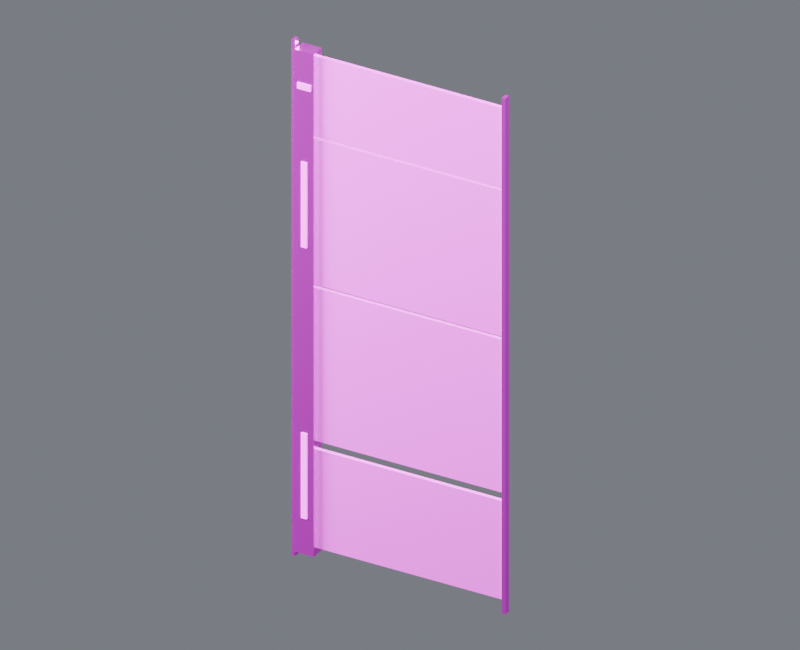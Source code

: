 # Source: wall_skin_south_06.blend  (saved by Blender 4.5.87; exported with 4.5.12 LTS)
import bpy
from mathutils import Matrix  # noqa: F401  (used for matrix-valued properties, if any)

bpy.ops.wm.read_factory_settings(use_empty=True)
scene = bpy.context.scene
scene.name = 'Component_wall_skin_south_06'

# ---- collections
col_01______wall_skin_south_06 = bpy.data.collections.new('01_制作组件_wall_skin_south_06'); scene.collection.children.link(col_01______wall_skin_south_06)
col_south_06 = bpy.data.collections.new('装甲墙_SOUTH_06_制作源'); col_01______wall_skin_south_06.children.link(col_south_06)
col_02______wall_skin_south_06 = bpy.data.collections.new('02_游戏输出_wall_skin_south_06'); scene.collection.children.link(col_02______wall_skin_south_06)
col_south_06_1 = bpy.data.collections.new('装甲墙_SOUTH_06_输出包'); col_02______wall_skin_south_06.children.link(col_south_06_1)
col_90_preview_component_wall_skin_south_06 = bpy.data.collections.new('90_Preview_Component_wall_skin_south_06'); scene.collection.children.link(col_90_preview_component_wall_skin_south_06)

# ---- images (referenced by path relative to the original .blend; pixels are not part of the script)
import os
ASSET_DIR = os.environ.get("B2B_ASSET_DIR", "")  # directory of the original .blend (textures are referenced by path, not embedded)
HERE = os.path.dirname(os.path.abspath(__file__))  # packed textures are extracted next to this script under _unpacked/

def load_image(name, relpath, width, height, colorspace="sRGB"):
    """Load a texture the original file referenced (path relative to the .blend, or extracted next to this script)."""
    p = next((c for c in (os.path.join(HERE, relpath), os.path.join(ASSET_DIR, relpath)) if relpath and os.path.exists(c)), "")
    if p:
        img = bpy.data.images.load(p, check_existing=True)
        img.name = name
    else:  # same state as the original file: an image datablock whose file is absent (Cycles renders it pink)
        img = bpy.data.images.new(name, width, height)
        img.source = "FILE"
        img.filepath = "//" + (relpath or name)
    img.colorspace_settings.name = colorspace
    return img
img_10x10_512_png = load_image('设施低亮多巴胺色盘_10x10_512.png', '设施低亮多巴胺色盘_10x10_512.png', 1024, 1024, 'sRGB')

# ---- materials (node trees are filled in below, after node groups)
mat_02 = bpy.data.materials.new('02_细腻哑光_青绿大面')
mat_01 = bpy.data.materials.new('01_精工金属_紫色骨架')
mat_04_______ui = bpy.data.materials.new('04_柔和自发光_UI灯光')

# ---- material node trees
mat_02.use_nodes = True; mat_02.node_tree.nodes.clear()
_N = mat_02.node_tree.nodes; _L = mat_02.node_tree.links
n0 = _N.new('ShaderNodeOutputMaterial'); n0.name = '材质输出'; n0.location = (0, 0)
n1 = _N.new('ShaderNodeBsdfPrincipled'); n1.name = 'Principled BSDF'; n1.location = (0, 0)
n1.inputs[1].default_value = 0.03
n1.inputs[2].default_value = 0.7
n2 = _N.new('ShaderNodeUVMap'); n2.name = 'UV 贴图'; n2.location = (0, 0)
n2.uv_map = 'PaletteUV'
n3 = _N.new('ShaderNodeTexImage'); n3.name = '图像纹理'; n3.location = (0, 0)
n3.image = img_10x10_512_png
n3.interpolation = 'Closest'
_L.new(n1.outputs[0], n0.inputs[0])
_L.new(n2.outputs[0], n3.inputs[0])
_L.new(n3.outputs[0], n1.inputs[0])
n0.is_active_output = True
mat_01.use_nodes = True; mat_01.node_tree.nodes.clear()
_N = mat_01.node_tree.nodes; _L = mat_01.node_tree.links
n0 = _N.new('ShaderNodeOutputMaterial'); n0.name = '材质输出'; n0.location = (0, 0)
n1 = _N.new('ShaderNodeBsdfPrincipled'); n1.name = 'Principled BSDF'; n1.location = (0, 0)
n1.inputs[1].default_value = 0.86
n1.inputs[2].default_value = 0.29
n1.inputs[19].default_value = 0.16
n2 = _N.new('ShaderNodeUVMap'); n2.name = 'UV 贴图'; n2.location = (0, 0)
n2.uv_map = 'PaletteUV'
n3 = _N.new('ShaderNodeTexImage'); n3.name = '图像纹理'; n3.location = (0, 0)
n3.image = img_10x10_512_png
n3.interpolation = 'Closest'
_L.new(n1.outputs[0], n0.inputs[0])
_L.new(n2.outputs[0], n3.inputs[0])
_L.new(n3.outputs[0], n1.inputs[0])
n0.is_active_output = True
mat_04_______ui.use_nodes = True; mat_04_______ui.node_tree.nodes.clear()
_N = mat_04_______ui.node_tree.nodes; _L = mat_04_______ui.node_tree.links
n0 = _N.new('ShaderNodeOutputMaterial'); n0.name = '材质输出'; n0.location = (0, 0)
n1 = _N.new('ShaderNodeBsdfPrincipled'); n1.name = 'Principled BSDF'; n1.location = (0, 0)
n1.inputs[2].default_value = 0.38
n1.inputs[28].default_value = 1.6
n2 = _N.new('ShaderNodeUVMap'); n2.name = 'UV 贴图'; n2.location = (0, 0)
n2.uv_map = 'PaletteUV'
n3 = _N.new('ShaderNodeTexImage'); n3.name = '图像纹理'; n3.location = (0, 0)
n3.image = img_10x10_512_png
n3.interpolation = 'Closest'
_L.new(n1.outputs[0], n0.inputs[0])
_L.new(n2.outputs[0], n3.inputs[0])
_L.new(n3.outputs[0], n1.inputs[0])
_L.new(n3.outputs[0], n1.inputs[27])
n0.is_active_output = True

# ---- world
world_component_studio = bpy.data.worlds.new('Component_Studio'); scene.world = world_component_studio
world_component_studio.use_nodes = True; world_component_studio.node_tree.nodes.clear()
_N = world_component_studio.node_tree.nodes; _L = world_component_studio.node_tree.links
n0 = _N.new('ShaderNodeBackground'); n0.name = '背景'; n0.location = (-200, 100)
n0.inputs[0].default_value = (0.3, 0.32, 0.36, 1.0)
n0.inputs[1].default_value = 0.45
n1 = _N.new('ShaderNodeOutputWorld'); n1.name = '世界输出'; n1.location = (200, 100)
_L.new(n0.outputs[0], n1.inputs[0])
n1.is_active_output = True

# ---- cameras
cam_camera_component_wall_skin_south_06 = bpy.data.cameras.new('Camera_Component_wall_skin_south_06')
cam_camera_component_wall_skin_south_06.type = 'ORTHO'
cam_camera_component_wall_skin_south_06.ortho_scale = 15.99

# ---- lights
light_key_component_wall_skin_south_06 = bpy.data.lights.new('Key_Component_wall_skin_south_06', 'AREA')
light_key_component_wall_skin_south_06.energy = 2.782e+04
light_key_component_wall_skin_south_06.size = 12.79
light_fill_component_wall_skin_south_06 = bpy.data.lights.new('Fill_Component_wall_skin_south_06', 'AREA')
light_fill_component_wall_skin_south_06.energy = 1.636e+04
light_fill_component_wall_skin_south_06.size = 12.79
light_rim_component_wall_skin_south_06 = bpy.data.lights.new('Rim_Component_wall_skin_south_06', 'AREA')
light_rim_component_wall_skin_south_06.energy = 2.127e+04
light_rim_component_wall_skin_south_06.size = 12.79

# ---- meshes
me_south_06______00_mesh = bpy.data.meshes.new('装甲墙_SOUTH_06_制作_部件00_Mesh')
me_south_06______00_mesh.from_pydata([(-2.435, -0.045, 0.305), (2.435, -0.045, 0.305), (2.435, 0.045, 0.305), (-2.435, 0.045, 0.305), (-2.435, -0.045, 2.555), (2.435, -0.045, 2.555), (2.435, 0.045, 2.555), (-2.435, 0.045, 2.555), (-2.435, -0.045, 2.75), (2.435, -0.045, 2.75), (2.435, 0.045, 2.75), (-2.435, 0.045, 2.75), (-2.435, -0.045, 6.25), (2.435, -0.045, 6.25), (2.435, 0.045, 6.25), (-2.435, 0.045, 6.25), (-2.435, -0.045, 6.32), (2.435, -0.045, 6.32), (2.435, 0.045, 6.32), (-2.435, 0.045, 6.32), (-2.435, -0.045, 9.66), (2.435, -0.045, 9.66), (2.435, 0.045, 9.66), (-2.435, 0.045, 9.66), (-2.435, -0.045, 9.71), (2.435, -0.045, 9.71), (2.435, 0.045, 9.71), (-2.435, 0.045, 9.71), (-2.435, -0.045, 11.55), (2.435, -0.045, 11.55), (2.435, 0.045, 11.55), (-2.435, 0.045, 11.55)], [], [(0, 3, 2, 1), (4, 5, 6, 7), (0, 1, 5, 4), (1, 2, 6, 5), (2, 3, 7, 6), (3, 0, 4, 7), (8, 11, 10, 9), (12, 13, 14, 15), (8, 9, 13, 12), (9, 10, 14, 13), (10, 11, 15, 14), (11, 8, 12, 15), (16, 19, 18, 17), (20, 21, 22, 23), (16, 17, 21, 20), (17, 18, 22, 21), (18, 19, 23, 22), (19, 16, 20, 23), (24, 27, 26, 25), (28, 29, 30, 31), (24, 25, 29, 28), (25, 26, 30, 29), (26, 27, 31, 30), (27, 24, 28, 31)])
_uv = me_south_06______00_mesh.uv_layers.new(name='PaletteUV')
_uv.uv.foreach_set('vector', [0.972, 0.75, 0.95, 0.772, 0.928, 0.75, 0.95, 0.728, 0.972, 0.75, 0.95, 0.772, 0.928, 0.75, 0.95, 0.728, 0.972, 0.75, 0.95, 0.772, 0.928, 0.75, 0.95, 0.728, 0.972, 0.75, 0.95, 0.772, 0.928, 0.75, 0.95, 0.728, 0.972, 0.75, 0.95, 0.772, 0.928, 0.75, 0.95, 0.728, 0.972, 0.75, 0.95, 0.772, 0.928, 0.75, 0.95, 0.728, 0.972, 0.75, 0.95, 0.772, 0.928, 0.75, 0.95, 0.728, 0.972, 0.75, 0.95, 0.772, 0.928, 0.75, 0.95, 0.728, 0.972, 0.75, 0.95, 0.772, 0.928, 0.75, 0.95, 0.728, 0.972, 0.75, 0.95, 0.772, 0.928, 0.75, 0.95, 0.728, 0.972, 0.75, 0.95, 0.772, 0.928, 0.75, 0.95, 0.728, 0.972, 0.75, 0.95, 0.772, 0.928, 0.75, 0.95, 0.728, 0.972, 0.75, 0.95, 0.772, 0.928, 0.75, 0.95, 0.728, 0.972, 0.75, 0.95, 0.772, 0.928, 0.75, 0.95, 0.728, 0.972, 0.75, 0.95, 0.772, 0.928, 0.75, 0.95, 0.728, 0.972, 0.75, 0.95, 0.772, 0.928, 0.75, 0.95, 0.728, 0.972, 0.75, 0.95, 0.772, 0.928, 0.75, 0.95, 0.728, 0.972, 0.75, 0.95, 0.772, 0.928, 0.75, 0.95, 0.728, 0.972, 0.75, 0.95, 0.772, 0.928, 0.75, 0.95, 0.728, 0.972, 0.75, 0.95, 0.772, 0.928, 0.75, 0.95, 0.728, 0.972, 0.75, 0.95, 0.772, 0.928, 0.75, 0.95, 0.728, 0.972, 0.75, 0.95, 0.772, 0.928, 0.75, 0.95, 0.728, 0.972, 0.75, 0.95, 0.772, 0.928, 0.75, 0.95, 0.728, 0.972, 0.75, 0.95, 0.772, 0.928, 0.75, 0.95, 0.728])
me_south_06______00_mesh.materials.append(mat_02)
me_south_06______00_mesh.update()
me_south_06______01_mesh = bpy.data.meshes.new('装甲墙_SOUTH_06_制作_部件01_Mesh')
me_south_06______01_mesh.from_pydata([(-2.463, -0.075, 0.0), (-2.378, -0.075, 0.0), (-2.378, 0.075, 0.0), (-2.463, 0.075, 0.0), (-2.463, -0.075, 11.8), (-2.378, -0.075, 11.8), (-2.378, 0.075, 11.8), (-2.463, 0.075, 11.8), (2.377, -0.075, 0.0), (2.462, -0.075, 0.0), (2.462, 0.075, 0.0), (2.377, 0.075, 0.0), (2.377, -0.075, 11.8), (2.462, -0.075, 11.8), (2.462, 0.075, 11.8), (2.377, 0.075, 11.8), (-2.34, -0.16, 0.15), (-1.9, -0.16, 0.15), (-1.9, 0.16, 0.15), (-2.34, 0.16, 0.15), (-2.34, -0.16, 11.65), (-1.9, -0.16, 11.65), (-1.9, 0.16, 11.65), (-2.34, 0.16, 11.65)], [], [(0, 3, 2, 1), (4, 5, 6, 7), (0, 1, 5, 4), (1, 2, 6, 5), (2, 3, 7, 6), (3, 0, 4, 7), (8, 11, 10, 9), (12, 13, 14, 15), (8, 9, 13, 12), (9, 10, 14, 13), (10, 11, 15, 14), (11, 8, 12, 15), (16, 19, 18, 17), (20, 21, 22, 23), (16, 17, 21, 20), (17, 18, 22, 21), (18, 19, 23, 22), (19, 16, 20, 23)])
_uv = me_south_06______01_mesh.uv_layers.new(name='PaletteUV')
_uv.uv.foreach_set('vector', [0.972, 0.65, 0.95, 0.672, 0.928, 0.65, 0.95, 0.628, 0.972, 0.65, 0.95, 0.672, 0.928, 0.65, 0.95, 0.628, 0.972, 0.65, 0.95, 0.672, 0.928, 0.65, 0.95, 0.628, 0.972, 0.65, 0.95, 0.672, 0.928, 0.65, 0.95, 0.628, 0.972, 0.65, 0.95, 0.672, 0.928, 0.65, 0.95, 0.628, 0.972, 0.65, 0.95, 0.672, 0.928, 0.65, 0.95, 0.628, 0.972, 0.65, 0.95, 0.672, 0.928, 0.65, 0.95, 0.628, 0.972, 0.65, 0.95, 0.672, 0.928, 0.65, 0.95, 0.628, 0.972, 0.65, 0.95, 0.672, 0.928, 0.65, 0.95, 0.628, 0.972, 0.65, 0.95, 0.672, 0.928, 0.65, 0.95, 0.628, 0.972, 0.65, 0.95, 0.672, 0.928, 0.65, 0.95, 0.628, 0.972, 0.65, 0.95, 0.672, 0.928, 0.65, 0.95, 0.628, 0.972, 0.95, 0.95, 0.972, 0.928, 0.95, 0.95, 0.928, 0.972, 0.95, 0.95, 0.972, 0.928, 0.95, 0.95, 0.928, 0.972, 0.95, 0.95, 0.972, 0.928, 0.95, 0.95, 0.928, 0.972, 0.95, 0.95, 0.972, 0.928, 0.95, 0.95, 0.928, 0.972, 0.95, 0.95, 0.972, 0.928, 0.95, 0.95, 0.928, 0.972, 0.95, 0.95, 0.972, 0.928, 0.95, 0.95, 0.928])
me_south_06______01_mesh.materials.append(mat_01)
me_south_06______01_mesh.update()
me_south_06________mesh = bpy.data.meshes.new('装甲墙_SOUTH_06_制作_自发光_Mesh')
me_south_06________mesh.from_pydata([(-2.185, -0.18, 0.975), (-2.055, -0.18, 0.975), (-2.055, 0.18, 0.975), (-2.185, 0.18, 0.975), (-2.185, -0.18, 2.925), (-2.055, -0.18, 2.925), (-2.055, 0.18, 2.925), (-2.185, 0.18, 2.925), (-2.185, -0.18, 7.175), (-2.055, -0.18, 7.175), (-2.055, 0.18, 7.175), (-2.185, 0.18, 7.175), (-2.185, -0.18, 9.125), (-2.055, -0.18, 9.125), (-2.055, 0.18, 9.125), (-2.185, 0.18, 9.125), (-2.275, -0.18, 10.78), (-1.965, -0.18, 10.78), (-1.965, 0.18, 10.78), (-2.275, 0.18, 10.78), (-2.275, -0.18, 10.92), (-1.965, -0.18, 10.92), (-1.965, 0.18, 10.92), (-2.275, 0.18, 10.92)], [], [(0, 3, 2, 1), (4, 5, 6, 7), (0, 1, 5, 4), (1, 2, 6, 5), (2, 3, 7, 6), (3, 0, 4, 7), (8, 11, 10, 9), (12, 13, 14, 15), (8, 9, 13, 12), (9, 10, 14, 13), (10, 11, 15, 14), (11, 8, 12, 15), (16, 19, 18, 17), (20, 21, 22, 23), (16, 17, 21, 20), (17, 18, 22, 21), (18, 19, 23, 22), (19, 16, 20, 23)])
_uv = me_south_06________mesh.uv_layers.new(name='PaletteUV')
_uv.uv.foreach_set('vector', [0.472, 0.85, 0.45, 0.872, 0.428, 0.85, 0.45, 0.828, 0.472, 0.85, 0.45, 0.872, 0.428, 0.85, 0.45, 0.828, 0.472, 0.85, 0.45, 0.872, 0.428, 0.85, 0.45, 0.828, 0.472, 0.85, 0.45, 0.872, 0.428, 0.85, 0.45, 0.828, 0.472, 0.85, 0.45, 0.872, 0.428, 0.85, 0.45, 0.828, 0.472, 0.85, 0.45, 0.872, 0.428, 0.85, 0.45, 0.828, 0.472, 0.85, 0.45, 0.872, 0.428, 0.85, 0.45, 0.828, 0.472, 0.85, 0.45, 0.872, 0.428, 0.85, 0.45, 0.828, 0.472, 0.85, 0.45, 0.872, 0.428, 0.85, 0.45, 0.828, 0.472, 0.85, 0.45, 0.872, 0.428, 0.85, 0.45, 0.828, 0.472, 0.85, 0.45, 0.872, 0.428, 0.85, 0.45, 0.828, 0.472, 0.85, 0.45, 0.872, 0.428, 0.85, 0.45, 0.828, 0.472, 0.85, 0.45, 0.872, 0.428, 0.85, 0.45, 0.828, 0.472, 0.85, 0.45, 0.872, 0.428, 0.85, 0.45, 0.828, 0.472, 0.85, 0.45, 0.872, 0.428, 0.85, 0.45, 0.828, 0.472, 0.85, 0.45, 0.872, 0.428, 0.85, 0.45, 0.828, 0.472, 0.85, 0.45, 0.872, 0.428, 0.85, 0.45, 0.828, 0.472, 0.85, 0.45, 0.872, 0.428, 0.85, 0.45, 0.828])
me_south_06________mesh.materials.append(mat_04_______ui)
me_south_06________mesh.update()
me_south_06______00_mesh_1 = bpy.data.meshes.new('装甲墙_SOUTH_06_输出_部件00_Mesh')
me_south_06______00_mesh_1.from_pydata([(-2.435, -0.045, 0.305), (2.435, -0.045, 0.305), (2.435, 0.045, 0.305), (-2.435, 0.045, 0.305), (-2.435, -0.045, 2.555), (2.435, -0.045, 2.555), (2.435, 0.045, 2.555), (-2.435, 0.045, 2.555), (-2.435, -0.045, 2.75), (2.435, -0.045, 2.75), (2.435, 0.045, 2.75), (-2.435, 0.045, 2.75), (-2.435, -0.045, 6.25), (2.435, -0.045, 6.25), (2.435, 0.045, 6.25), (-2.435, 0.045, 6.25), (-2.435, -0.045, 6.32), (2.435, -0.045, 6.32), (2.435, 0.045, 6.32), (-2.435, 0.045, 6.32), (-2.435, -0.045, 9.66), (2.435, -0.045, 9.66), (2.435, 0.045, 9.66), (-2.435, 0.045, 9.66), (-2.435, -0.045, 9.71), (2.435, -0.045, 9.71), (2.435, 0.045, 9.71), (-2.435, 0.045, 9.71), (-2.435, -0.045, 11.55), (2.435, -0.045, 11.55), (2.435, 0.045, 11.55), (-2.435, 0.045, 11.55)], [], [(0, 3, 2, 1), (4, 5, 6, 7), (0, 1, 5, 4), (1, 2, 6, 5), (2, 3, 7, 6), (3, 0, 4, 7), (8, 11, 10, 9), (12, 13, 14, 15), (8, 9, 13, 12), (9, 10, 14, 13), (10, 11, 15, 14), (11, 8, 12, 15), (16, 19, 18, 17), (20, 21, 22, 23), (16, 17, 21, 20), (17, 18, 22, 21), (18, 19, 23, 22), (19, 16, 20, 23), (24, 27, 26, 25), (28, 29, 30, 31), (24, 25, 29, 28), (25, 26, 30, 29), (26, 27, 31, 30), (27, 24, 28, 31)])
_uv = me_south_06______00_mesh_1.uv_layers.new(name='PaletteUV')
_uv.uv.foreach_set('vector', [0.972, 0.75, 0.95, 0.772, 0.928, 0.75, 0.95, 0.728, 0.972, 0.75, 0.95, 0.772, 0.928, 0.75, 0.95, 0.728, 0.972, 0.75, 0.95, 0.772, 0.928, 0.75, 0.95, 0.728, 0.972, 0.75, 0.95, 0.772, 0.928, 0.75, 0.95, 0.728, 0.972, 0.75, 0.95, 0.772, 0.928, 0.75, 0.95, 0.728, 0.972, 0.75, 0.95, 0.772, 0.928, 0.75, 0.95, 0.728, 0.972, 0.75, 0.95, 0.772, 0.928, 0.75, 0.95, 0.728, 0.972, 0.75, 0.95, 0.772, 0.928, 0.75, 0.95, 0.728, 0.972, 0.75, 0.95, 0.772, 0.928, 0.75, 0.95, 0.728, 0.972, 0.75, 0.95, 0.772, 0.928, 0.75, 0.95, 0.728, 0.972, 0.75, 0.95, 0.772, 0.928, 0.75, 0.95, 0.728, 0.972, 0.75, 0.95, 0.772, 0.928, 0.75, 0.95, 0.728, 0.972, 0.75, 0.95, 0.772, 0.928, 0.75, 0.95, 0.728, 0.972, 0.75, 0.95, 0.772, 0.928, 0.75, 0.95, 0.728, 0.972, 0.75, 0.95, 0.772, 0.928, 0.75, 0.95, 0.728, 0.972, 0.75, 0.95, 0.772, 0.928, 0.75, 0.95, 0.728, 0.972, 0.75, 0.95, 0.772, 0.928, 0.75, 0.95, 0.728, 0.972, 0.75, 0.95, 0.772, 0.928, 0.75, 0.95, 0.728, 0.972, 0.75, 0.95, 0.772, 0.928, 0.75, 0.95, 0.728, 0.972, 0.75, 0.95, 0.772, 0.928, 0.75, 0.95, 0.728, 0.972, 0.75, 0.95, 0.772, 0.928, 0.75, 0.95, 0.728, 0.972, 0.75, 0.95, 0.772, 0.928, 0.75, 0.95, 0.728, 0.972, 0.75, 0.95, 0.772, 0.928, 0.75, 0.95, 0.728, 0.972, 0.75, 0.95, 0.772, 0.928, 0.75, 0.95, 0.728])
me_south_06______00_mesh_1.materials.append(mat_02)
me_south_06______00_mesh_1.update()
me_south_06______01_mesh_1 = bpy.data.meshes.new('装甲墙_SOUTH_06_输出_部件01_Mesh')
me_south_06______01_mesh_1.from_pydata([(-2.463, -0.075, 0.0), (-2.378, -0.075, 0.0), (-2.378, 0.075, 0.0), (-2.463, 0.075, 0.0), (-2.463, -0.075, 11.8), (-2.378, -0.075, 11.8), (-2.378, 0.075, 11.8), (-2.463, 0.075, 11.8), (2.377, -0.075, 0.0), (2.462, -0.075, 0.0), (2.462, 0.075, 0.0), (2.377, 0.075, 0.0), (2.377, -0.075, 11.8), (2.462, -0.075, 11.8), (2.462, 0.075, 11.8), (2.377, 0.075, 11.8), (-2.34, -0.16, 0.15), (-1.9, -0.16, 0.15), (-1.9, 0.16, 0.15), (-2.34, 0.16, 0.15), (-2.34, -0.16, 11.65), (-1.9, -0.16, 11.65), (-1.9, 0.16, 11.65), (-2.34, 0.16, 11.65)], [], [(0, 3, 2, 1), (4, 5, 6, 7), (0, 1, 5, 4), (1, 2, 6, 5), (2, 3, 7, 6), (3, 0, 4, 7), (8, 11, 10, 9), (12, 13, 14, 15), (8, 9, 13, 12), (9, 10, 14, 13), (10, 11, 15, 14), (11, 8, 12, 15), (16, 19, 18, 17), (20, 21, 22, 23), (16, 17, 21, 20), (17, 18, 22, 21), (18, 19, 23, 22), (19, 16, 20, 23)])
_uv = me_south_06______01_mesh_1.uv_layers.new(name='PaletteUV')
_uv.uv.foreach_set('vector', [0.972, 0.65, 0.95, 0.672, 0.928, 0.65, 0.95, 0.628, 0.972, 0.65, 0.95, 0.672, 0.928, 0.65, 0.95, 0.628, 0.972, 0.65, 0.95, 0.672, 0.928, 0.65, 0.95, 0.628, 0.972, 0.65, 0.95, 0.672, 0.928, 0.65, 0.95, 0.628, 0.972, 0.65, 0.95, 0.672, 0.928, 0.65, 0.95, 0.628, 0.972, 0.65, 0.95, 0.672, 0.928, 0.65, 0.95, 0.628, 0.972, 0.65, 0.95, 0.672, 0.928, 0.65, 0.95, 0.628, 0.972, 0.65, 0.95, 0.672, 0.928, 0.65, 0.95, 0.628, 0.972, 0.65, 0.95, 0.672, 0.928, 0.65, 0.95, 0.628, 0.972, 0.65, 0.95, 0.672, 0.928, 0.65, 0.95, 0.628, 0.972, 0.65, 0.95, 0.672, 0.928, 0.65, 0.95, 0.628, 0.972, 0.65, 0.95, 0.672, 0.928, 0.65, 0.95, 0.628, 0.972, 0.95, 0.95, 0.972, 0.928, 0.95, 0.95, 0.928, 0.972, 0.95, 0.95, 0.972, 0.928, 0.95, 0.95, 0.928, 0.972, 0.95, 0.95, 0.972, 0.928, 0.95, 0.95, 0.928, 0.972, 0.95, 0.95, 0.972, 0.928, 0.95, 0.95, 0.928, 0.972, 0.95, 0.95, 0.972, 0.928, 0.95, 0.95, 0.928, 0.972, 0.95, 0.95, 0.972, 0.928, 0.95, 0.95, 0.928])
me_south_06______01_mesh_1.materials.append(mat_01)
me_south_06______01_mesh_1.update()
me_south_06________mesh_1 = bpy.data.meshes.new('装甲墙_SOUTH_06_输出_自发光_Mesh')
me_south_06________mesh_1.from_pydata([(-2.185, -0.18, 0.975), (-2.055, -0.18, 0.975), (-2.055, 0.18, 0.975), (-2.185, 0.18, 0.975), (-2.185, -0.18, 2.925), (-2.055, -0.18, 2.925), (-2.055, 0.18, 2.925), (-2.185, 0.18, 2.925), (-2.185, -0.18, 7.175), (-2.055, -0.18, 7.175), (-2.055, 0.18, 7.175), (-2.185, 0.18, 7.175), (-2.185, -0.18, 9.125), (-2.055, -0.18, 9.125), (-2.055, 0.18, 9.125), (-2.185, 0.18, 9.125), (-2.275, -0.18, 10.78), (-1.965, -0.18, 10.78), (-1.965, 0.18, 10.78), (-2.275, 0.18, 10.78), (-2.275, -0.18, 10.92), (-1.965, -0.18, 10.92), (-1.965, 0.18, 10.92), (-2.275, 0.18, 10.92)], [], [(0, 3, 2, 1), (4, 5, 6, 7), (0, 1, 5, 4), (1, 2, 6, 5), (2, 3, 7, 6), (3, 0, 4, 7), (8, 11, 10, 9), (12, 13, 14, 15), (8, 9, 13, 12), (9, 10, 14, 13), (10, 11, 15, 14), (11, 8, 12, 15), (16, 19, 18, 17), (20, 21, 22, 23), (16, 17, 21, 20), (17, 18, 22, 21), (18, 19, 23, 22), (19, 16, 20, 23)])
_uv = me_south_06________mesh_1.uv_layers.new(name='PaletteUV')
_uv.uv.foreach_set('vector', [0.472, 0.85, 0.45, 0.872, 0.428, 0.85, 0.45, 0.828, 0.472, 0.85, 0.45, 0.872, 0.428, 0.85, 0.45, 0.828, 0.472, 0.85, 0.45, 0.872, 0.428, 0.85, 0.45, 0.828, 0.472, 0.85, 0.45, 0.872, 0.428, 0.85, 0.45, 0.828, 0.472, 0.85, 0.45, 0.872, 0.428, 0.85, 0.45, 0.828, 0.472, 0.85, 0.45, 0.872, 0.428, 0.85, 0.45, 0.828, 0.472, 0.85, 0.45, 0.872, 0.428, 0.85, 0.45, 0.828, 0.472, 0.85, 0.45, 0.872, 0.428, 0.85, 0.45, 0.828, 0.472, 0.85, 0.45, 0.872, 0.428, 0.85, 0.45, 0.828, 0.472, 0.85, 0.45, 0.872, 0.428, 0.85, 0.45, 0.828, 0.472, 0.85, 0.45, 0.872, 0.428, 0.85, 0.45, 0.828, 0.472, 0.85, 0.45, 0.872, 0.428, 0.85, 0.45, 0.828, 0.472, 0.85, 0.45, 0.872, 0.428, 0.85, 0.45, 0.828, 0.472, 0.85, 0.45, 0.872, 0.428, 0.85, 0.45, 0.828, 0.472, 0.85, 0.45, 0.872, 0.428, 0.85, 0.45, 0.828, 0.472, 0.85, 0.45, 0.872, 0.428, 0.85, 0.45, 0.828, 0.472, 0.85, 0.45, 0.872, 0.428, 0.85, 0.45, 0.828, 0.472, 0.85, 0.45, 0.872, 0.428, 0.85, 0.45, 0.828])
me_south_06________mesh_1.materials.append(mat_04_______ui)
me_south_06________mesh_1.update()

# ---- objects
ob_root_wall_skin_south_06 = bpy.data.objects.new('ROOT_wall_skin_south_06_制作源', None)
ob_south_06______00 = bpy.data.objects.new('装甲墙_SOUTH_06_制作_部件00', me_south_06______00_mesh)
ob_south_06______01 = bpy.data.objects.new('装甲墙_SOUTH_06_制作_部件01', me_south_06______01_mesh)
ob_south_06 = bpy.data.objects.new('装甲墙_SOUTH_06_制作_自发光', me_south_06________mesh)
ob_root_wall_skin_south_06_1 = bpy.data.objects.new('ROOT_wall_skin_south_06_组件', None)
ob_south_06______00_1 = bpy.data.objects.new('装甲墙_SOUTH_06_输出_部件00', me_south_06______00_mesh_1)
ob_south_06______01_1 = bpy.data.objects.new('装甲墙_SOUTH_06_输出_部件01', me_south_06______01_mesh_1)
ob_south_06_1 = bpy.data.objects.new('装甲墙_SOUTH_06_输出_自发光', me_south_06________mesh_1)
ob_camera_component_wall_skin_south_06 = bpy.data.objects.new('Camera_Component_wall_skin_south_06', cam_camera_component_wall_skin_south_06)
ob_key_component_wall_skin_south_06 = bpy.data.objects.new('Key_Component_wall_skin_south_06', light_key_component_wall_skin_south_06)
ob_fill_component_wall_skin_south_06 = bpy.data.objects.new('Fill_Component_wall_skin_south_06', light_fill_component_wall_skin_south_06)
ob_rim_component_wall_skin_south_06 = bpy.data.objects.new('Rim_Component_wall_skin_south_06', light_rim_component_wall_skin_south_06)

# ---- transforms, parenting, visibility, modifiers, constraints
ob_root_wall_skin_south_06.location = (0.0, 0.0, 0.0)
ob_south_06______00.parent = ob_root_wall_skin_south_06
ob_south_06______00.location = (0.0, 0.0, 0.0)
ob_south_06______01.parent = ob_root_wall_skin_south_06
ob_south_06______01.location = (0.0, 0.0, 0.0)
ob_south_06.parent = ob_root_wall_skin_south_06
ob_south_06.location = (0.0, 0.0, 0.0)
ob_root_wall_skin_south_06_1.location = (0.0, 0.0, 0.0)
ob_south_06______00_1.parent = ob_root_wall_skin_south_06_1
ob_south_06______00_1.location = (0.0, 0.0, 0.0)
ob_south_06______01_1.parent = ob_root_wall_skin_south_06_1
ob_south_06______01_1.location = (0.0, 0.0, 0.0)
ob_south_06_1.parent = ob_root_wall_skin_south_06_1
ob_south_06_1.location = (0.0, 0.0, 0.0)
ob_camera_component_wall_skin_south_06.location = (11.08, -19.4, 18.37)
ob_camera_component_wall_skin_south_06.rotation_euler = (1.062, -1.142e-08, 0.5191)
ob_key_component_wall_skin_south_06.location = (10.23, -20.47, 36.6)
ob_key_component_wall_skin_south_06.rotation_euler = (0.6405, 3.874e-08, 0.4636)
ob_fill_component_wall_skin_south_06.location = (-20.47, -10.23, 16.13)
ob_fill_component_wall_skin_south_06.rotation_euler = (1.15, 1.404e-08, -1.107)
ob_rim_component_wall_skin_south_06.location = (10.23, 20.47, 26.37)
ob_rim_component_wall_skin_south_06.rotation_euler = (0.8411, -2.635e-08, 2.678)

# ---- collection membership
col_south_06.objects.link(ob_root_wall_skin_south_06)
col_south_06.objects.link(ob_south_06______00)
col_south_06.objects.link(ob_south_06______01)
col_south_06.objects.link(ob_south_06)
col_south_06_1.objects.link(ob_root_wall_skin_south_06_1)
col_south_06_1.objects.link(ob_south_06______00_1)
col_south_06_1.objects.link(ob_south_06______01_1)
col_south_06_1.objects.link(ob_south_06_1)
col_90_preview_component_wall_skin_south_06.objects.link(ob_camera_component_wall_skin_south_06)
col_90_preview_component_wall_skin_south_06.objects.link(ob_key_component_wall_skin_south_06)
col_90_preview_component_wall_skin_south_06.objects.link(ob_fill_component_wall_skin_south_06)
col_90_preview_component_wall_skin_south_06.objects.link(ob_rim_component_wall_skin_south_06)
def _layer_coll(name, lc=None):
    lc = lc or bpy.context.view_layer.layer_collection
    for c in lc.children:
        if c.name == name: return c
        r = _layer_coll(name, c)
        if r: return r
_layer_coll('01_制作组件_wall_skin_south_06').exclude = True
_layer_coll('装甲墙_SOUTH_06_制作源').exclude = True

# ---- scene / render settings (as saved in the file)
scene.camera = ob_camera_component_wall_skin_south_06
scene.frame_start = 1; scene.frame_end = 250; scene.frame_set(1)
scene.render.engine = 'CYCLES'
scene.render.image_settings.exr_codec = 'NONE'
scene.render.resolution_x = 800
scene.render.resolution_y = 650
scene.render.simplify_subdivision_render = 0
scene.render.simplify_child_particles_render = 0.0
scene.cycles.use_denoising = False
scene.cycles.samples = 8
scene.eevee.use_volume_custom_range = False
scene.eevee.use_fast_gi = False
scene.eevee.use_shadows = False
scene.view_settings.exposure = 0.5
scene.view_settings.white_balance_temperature = 0.0
scene.view_settings.white_balance_tint = 0.0
scene.view_settings.white_balance_whitepoint = (2.97, 0.5193, -0.0414)
bpy.context.view_layer.update()
